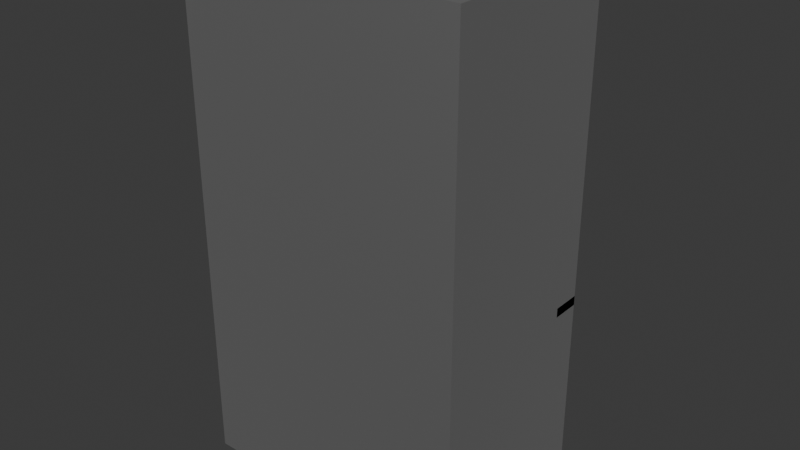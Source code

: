 # Source: RefrigeratorJOINED.blend  (saved by Blender 4.0.36; exported with 4.5.12 LTS)
import bpy
from mathutils import Matrix  # noqa: F401  (used for matrix-valued properties, if any)

bpy.ops.wm.read_factory_settings(use_empty=True)
scene = bpy.context.scene
scene.name = 'Scene'

# ---- collections
col_collection = bpy.data.collections.new('Collection'); scene.collection.children.link(col_collection)

# ---- materials (node trees are filled in below, after node groups)
mat_material_006 = bpy.data.materials.new('Material.006')
mat_material_006.use_transparent_shadow = False

# ---- material node trees
mat_material_006.use_nodes = True; mat_material_006.node_tree.nodes.clear()
_N = mat_material_006.node_tree.nodes; _L = mat_material_006.node_tree.links
n0 = _N.new('ShaderNodeBsdfPrincipled'); n0.name = 'Principled BSDF'; n0.location = (10, 300)
n0.inputs[1].default_value = 1.0
n0.inputs[2].default_value = 0.4907
n0.inputs[3].default_value = 1.45
n1 = _N.new('ShaderNodeOutputMaterial'); n1.name = 'Material Output'; n1.location = (300, 300)
_L.new(n0.outputs[0], n1.inputs[0])
n1.is_active_output = True

# ---- world
world_world = bpy.data.worlds.new('World'); scene.world = world_world
world_world.use_nodes = True; world_world.node_tree.nodes.clear()
_N = world_world.node_tree.nodes; _L = world_world.node_tree.links
n0 = _N.new('ShaderNodeOutputWorld'); n0.name = 'World Output'; n0.location = (300, 300)
n1 = _N.new('ShaderNodeBackground'); n1.name = 'Background'; n1.location = (10, 300)
n1.inputs[0].default_value = (0.05088, 0.05088, 0.05088, 1.0)
_L.new(n1.outputs[0], n0.inputs[0])
n0.is_active_output = True
world_world.color = (0.05088, 0.05088, 0.05088)
world_world.use_sun_shadow = False
world_world.sun_shadow_jitter_overblur = 0.0

# ---- meshes
me_circle_006 = bpy.data.meshes.new('Circle.006')
me_circle_006.from_pydata([(0.4024, 1.851, -0.7883), (0.4146, 1.85, -0.7871), (0.4264, 1.85, -0.7836), (0.4372, 1.85, -0.7778), (0.4467, 1.85, -0.77), (0.4545, 1.85, -0.7605), (0.4602, 1.85, -0.7497), (0.4638, 1.849, -0.738), (0.465, 1.849, -0.7258), (0.4638, 1.849, -0.7136), (0.4602, 1.85, -0.7018), (0.4545, 1.85, -0.691), (0.4467, 1.85, -0.6815), (0.4372, 1.85, -0.6737), (0.4264, 1.85, -0.6679), (0.4146, 1.85, -0.6644), (0.4024, 1.851, -0.6632), (0.3902, 1.851, -0.6644), (0.3785, 1.851, -0.6679), (0.3677, 1.851, -0.6737), (0.3582, 1.851, -0.6815), (0.3504, 1.851, -0.691), (0.3446, 1.852, -0.7018), (0.3411, 1.852, -0.7136), (0.3399, 1.852, -0.7258), (0.3411, 1.852, -0.738), (0.3446, 1.852, -0.7497), (0.3504, 1.851, -0.7605), (0.3582, 1.851, -0.77), (0.3677, 1.851, -0.7778), (0.3785, 1.851, -0.7836), (0.3902, 1.851, -0.7871), (0.4154, 1.895, -0.7871), (0.4032, 1.895, -0.7883), (0.4272, 1.895, -0.7836), (0.438, 1.895, -0.7778), (0.4475, 1.894, -0.77), (0.4552, 1.894, -0.7605), (0.461, 1.894, -0.7497), (0.4646, 1.894, -0.738), (0.4658, 1.894, -0.7258), (0.4646, 1.894, -0.7136), (0.461, 1.894, -0.7018), (0.4552, 1.894, -0.691), (0.4475, 1.894, -0.6815), (0.438, 1.895, -0.6737), (0.4272, 1.895, -0.6679), (0.4154, 1.895, -0.6644), (0.4032, 1.895, -0.6632), (0.391, 1.895, -0.6644), (0.3793, 1.896, -0.6679), (0.3685, 1.896, -0.6737), (0.359, 1.896, -0.6815), (0.3512, 1.896, -0.691), (0.3454, 1.896, -0.7018), (0.3419, 1.896, -0.7136), (0.3407, 1.896, -0.7258), (0.3419, 1.896, -0.738), (0.3454, 1.896, -0.7497), (0.3512, 1.896, -0.7605), (0.359, 1.896, -0.77), (0.3685, 1.896, -0.7778), (0.3793, 1.896, -0.7836), (0.391, 1.895, -0.7871), (-0.8472, -0.0007538, 0.2125), (-0.8472, 2.838, 0.2125), (-0.8472, -0.0007538, -0.8109), (-0.8472, 2.838, -0.8109), (0.742, -0.0007538, 0.2125), (0.742, 2.838, 0.2125), (0.742, -0.0007538, -0.8109), (0.742, 2.838, -0.8109), (-0.8472, 1.11, 0.2125), (-0.8472, 1.11, -0.8109), (0.742, 1.11, -0.8109), (0.742, 1.11, 0.2125), (-0.8472, 1.058, -0.8109), (0.742, 1.058, -0.8109), (0.742, 1.058, 0.2125), (-0.8472, 1.058, 0.2125), (-0.8472, 1.11, -0.7339), (0.742, 1.11, -0.7339), (-0.8472, 1.058, -0.7339), (0.742, 1.058, -0.7339), (-0.8472, 1.11, -0.6511), (0.742, 1.11, -0.6511), (-0.8472, 1.058, -0.6511), (0.742, 1.058, -0.6511), (-0.8472, 1.175, 0.2125), (-0.8472, 1.175, -0.8109), (0.742, 1.175, -0.8109), (0.742, 1.175, 0.2125), (-0.8472, 2.79, 0.2125), (-0.8472, 2.79, -0.8109), (0.742, 2.79, -0.8109), (0.742, 2.79, 0.2125), (-0.8472, 0.07931, -0.8109), (0.742, 0.07931, -0.8109), (0.742, 0.07931, 0.2125), (-0.8472, 0.07931, 0.2125), (-0.03321, -0.0007538, -0.8109), (-0.03321, 2.838, -0.8109), (-0.03321, -0.0007538, 0.2125), (-0.03321, 2.838, 0.2125), (-0.03321, 1.11, 0.2125), (-0.03321, 1.11, -0.8109), (-0.03321, 1.058, -0.8109), (-0.03321, 1.058, 0.2125), (-0.03321, 1.11, -0.7339), (-0.03321, 1.058, -0.7339), (-0.03321, 1.11, -0.6511), (-0.03321, 1.058, -0.6511), (-0.03321, 1.175, 0.2125), (-0.03321, 1.175, -0.8109), (-0.03321, 2.79, 0.2125), (-0.03321, 2.79, -0.8109), (-0.03321, 0.07931, 0.2125), (-0.03321, 0.07931, -0.8109), (-0.05646, -0.0007538, -0.8109), (-0.05646, 2.838, 0.2125), (-0.05646, 1.11, 0.2125), (-0.05646, 1.058, 0.2125), (-0.05646, 1.175, 0.2125), (-0.05646, 2.79, 0.2125), (-0.05646, 0.07931, 0.2125), (-0.05646, 2.838, -0.8109), (-0.05646, -0.0007538, 0.2125), (-0.05646, 1.11, -0.8109), (-0.05646, 1.058, -0.8109), (-0.05646, 1.11, -0.7339), (-0.05646, 1.058, -0.7339), (-0.05646, 1.11, -0.6511), (-0.05646, 1.058, -0.6511), (-0.05646, 1.175, -0.8109), (-0.05646, 2.79, -0.8109), (-0.05646, 0.07931, -0.8109), (-0.05646, 1.175, -0.6563), (-0.03321, 1.175, -0.6563), (-0.05646, 2.79, -0.6563), (-0.03321, 2.79, -0.6563), (-0.8472, 1.919, -0.8109), (0.742, 1.919, -0.8109), (0.742, 1.919, 0.2125), (-0.8472, 1.919, 0.2125), (-0.03321, 1.919, -0.8109), (-0.03321, 1.919, 0.2125), (-0.05646, 1.919, -0.8109), (-0.05646, 1.919, 0.2125), (-0.03321, 1.919, -0.6563), (-0.05646, 1.919, -0.6563), (-0.8472, 1.507, -0.8109), (0.742, 1.507, -0.8109), (0.742, 1.507, 0.2125), (-0.03321, 1.507, -0.8109), (-0.03321, 1.507, 0.2125), (-0.05646, 1.507, -0.8109), (-0.05646, 1.507, 0.2125), (-0.03321, 1.507, -0.6563), (-0.05646, 1.507, -0.6563), (-0.8472, 1.507, 0.2125), (0.6052, 2.838, -0.8109), (0.6052, -0.0007538, 0.2125), (0.6052, 1.11, -0.8109), (0.6052, 1.058, -0.8109), (0.6052, 1.11, -0.7339), (0.6052, 1.058, -0.7339), (0.6052, 1.11, -0.6511), (0.6052, 1.058, -0.6511), (0.6052, 1.175, -0.8109), (0.6052, 2.79, -0.8109), (0.6052, 0.07931, -0.8109), (0.6052, -0.0007538, -0.8109), (0.6052, 2.838, 0.2125), (0.6052, 1.11, 0.2125), (0.6052, 1.058, 0.2125), (0.6052, 1.175, 0.2125), (0.6052, 2.79, 0.2125), (0.6052, 0.07931, 0.2125), (0.6052, 1.919, 0.2125), (0.6052, 1.919, -0.8109), (0.6052, 1.507, -0.8109), (0.6052, 1.507, 0.2125), (0.2112, -0.0007538, -0.8109), (0.2112, 2.838, 0.2125), (0.2112, 1.11, 0.2125), (0.2112, 1.058, 0.2125), (0.2112, 1.175, 0.2125), (0.2112, 2.79, 0.2125), (0.2112, 0.07931, 0.2125), (0.2112, 1.919, 0.2125), (0.2112, 1.507, 0.2125), (0.2112, 2.838, -0.8109), (0.2112, -0.0007538, 0.2125), (0.2112, 1.11, -0.8109), (0.2112, 1.058, -0.8109), (0.2112, 1.11, -0.7339), (0.2112, 1.058, -0.7339), (0.2112, 1.11, -0.6511), (0.2112, 1.058, -0.6511), (0.2112, 1.175, -0.8109), (0.2112, 2.79, -0.8109), (0.2112, 0.07931, -0.8109), (0.2112, 1.919, -0.8109), (0.2112, 1.507, -0.8109), (0.2112, 1.919, -0.6724), (0.6052, 1.919, -0.6724), (0.2112, 1.507, -0.6724), (0.6052, 1.507, -0.6724), (0.06936, 2.501, -0.8655), (0.06935, 1.322, -0.8657), (0.1246, 2.501, -0.8669), (0.1246, 1.322, -0.867), (0.06653, 2.501, -0.979), (0.06653, 1.322, -0.9791), (0.1218, 2.501, -0.9804), (0.1218, 1.322, -0.9805), (0.06881, 1.493, -0.8874), (0.124, 1.493, -0.8888), (0.1122, 1.493, -0.9803), (0.07605, 1.493, -0.9794), (0.124, 2.291, -0.8887), (0.1122, 2.291, -0.9802), (0.07605, 2.291, -0.9793), (0.06882, 2.291, -0.8873), (0.07123, 1.493, -0.7903), (0.07123, 1.322, -0.7903), (0.1265, 1.322, -0.7917), (0.1265, 1.493, -0.7917), (0.1265, 2.501, -0.7908), (0.07125, 2.501, -0.7894), (0.1265, 2.291, -0.7908), (0.07125, 2.291, -0.7895), (0.1225, 2.501, -0.9499), (0.1225, 1.322, -0.95), (0.06729, 2.501, -0.9485), (0.06729, 1.322, -0.9486), (0.06729, 1.493, -0.9486), (0.1225, 1.493, -0.95), (0.1225, 2.291, -0.9499), (0.06729, 2.291, -0.9485), (0.1239, 2.501, -0.8951), (0.06865, 1.322, -0.8938), (0.06865, 1.493, -0.8938), (0.06866, 2.291, -0.8937), (0.1239, 1.322, -0.8952), (0.06866, 2.501, -0.8937), (0.1239, 1.493, -0.8952), (0.1239, 2.291, -0.8951), (0.06881, 1.688, -0.8874), (0.124, 1.688, -0.8888), (0.1122, 1.688, -0.9803), (0.07605, 1.688, -0.9794), (0.1225, 1.688, -0.9499), (0.06729, 1.688, -0.9486), (0.1239, 1.688, -0.8952), (0.06866, 1.688, -0.8938), (0.124, 2.1, -0.8887), (0.1122, 2.1, -0.9802), (0.07605, 2.1, -0.9793), (0.1225, 2.1, -0.9499), (0.06729, 2.1, -0.9485), (0.1239, 2.1, -0.8951), (0.06866, 2.1, -0.8937), (0.06882, 2.1, -0.8874), (-0.2138, 2.508, -0.8655), (-0.2138, 1.329, -0.8657), (-0.1586, 2.508, -0.8669), (-0.1586, 1.329, -0.867), (-0.2166, 2.508, -0.979), (-0.2166, 1.329, -0.9791), (-0.1614, 2.508, -0.9804), (-0.1614, 1.329, -0.9805), (-0.2143, 1.5, -0.8874), (-0.1591, 1.5, -0.8888), (-0.1709, 1.5, -0.9803), (-0.2071, 1.5, -0.9794), (-0.1591, 2.298, -0.8887), (-0.1709, 2.298, -0.9802), (-0.2071, 2.298, -0.9793), (-0.2143, 2.298, -0.8873), (-0.2119, 1.5, -0.7903), (-0.2119, 1.329, -0.7903), (-0.1567, 1.329, -0.7917), (-0.1567, 1.5, -0.7917), (-0.1567, 2.508, -0.7908), (-0.2119, 2.508, -0.7894), (-0.1567, 2.298, -0.7908), (-0.2119, 2.298, -0.7895), (-0.1606, 2.508, -0.9499), (-0.1606, 1.329, -0.95), (-0.2159, 2.508, -0.9485), (-0.2159, 1.329, -0.9486), (-0.2159, 1.5, -0.9486), (-0.1606, 1.5, -0.95), (-0.1606, 2.298, -0.9499), (-0.2159, 2.298, -0.9485), (-0.1593, 2.508, -0.8951), (-0.2145, 1.329, -0.8938), (-0.2145, 1.5, -0.8938), (-0.2145, 2.298, -0.8937), (-0.1593, 1.329, -0.8952), (-0.2145, 2.508, -0.8937), (-0.1593, 1.5, -0.8952), (-0.1593, 2.298, -0.8951), (-0.2143, 1.694, -0.8874), (-0.1591, 1.694, -0.8888), (-0.1709, 1.694, -0.9803), (-0.2071, 1.694, -0.9794), (-0.1606, 1.694, -0.9499), (-0.2159, 1.694, -0.9486), (-0.1593, 1.694, -0.8952), (-0.2145, 1.694, -0.8938), (-0.1591, 2.107, -0.8887), (-0.1709, 2.107, -0.9802), (-0.2071, 2.107, -0.9793), (-0.1606, 2.107, -0.9499), (-0.2159, 2.107, -0.9485), (-0.1593, 2.107, -0.8951), (-0.2145, 2.107, -0.8937), (-0.2143, 2.107, -0.8874), (0.5169, 0.9159, -0.8725), (-0.6623, 0.9206, -0.8725), (0.5166, 0.8607, -0.8739), (-0.6626, 0.8654, -0.8739), (0.5169, 0.9187, -0.986), (-0.6623, 0.9234, -0.986), (0.5167, 0.8635, -0.9873), (-0.6626, 0.8682, -0.9873), (-0.4916, 0.9205, -0.8942), (-0.4918, 0.8652, -0.8956), (-0.4917, 0.877, -0.9871), (-0.4916, 0.9132, -0.9862), (0.3062, 0.8621, -0.8956), (0.3063, 0.8739, -0.9871), (0.3064, 0.9101, -0.9862), (0.3064, 0.9173, -0.8942), (-0.4916, 0.918, -0.7971), (-0.6624, 0.9187, -0.7971), (-0.6626, 0.8635, -0.7985), (-0.4918, 0.8628, -0.7985), (0.5166, 0.8588, -0.7977), (0.5169, 0.914, -0.7964), (0.3062, 0.8596, -0.7977), (0.3064, 0.9149, -0.7964), (0.5167, 0.8628, -0.9568), (-0.6626, 0.8674, -0.9568), (0.5169, 0.918, -0.9554), (-0.6623, 0.9227, -0.9554), (-0.4915, 0.922, -0.9554), (-0.4918, 0.8668, -0.9568), (0.3062, 0.8636, -0.9568), (0.3064, 0.9188, -0.9554), (0.5166, 0.8614, -0.902), (-0.6623, 0.9213, -0.9006), (-0.4916, 0.9206, -0.9006), (0.3064, 0.9174, -0.9006), (-0.6626, 0.8661, -0.902), (0.5169, 0.9166, -0.9006), (-0.4918, 0.8654, -0.902), (0.3062, 0.8622, -0.902), (-0.2969, 0.9197, -0.8942), (-0.2971, 0.8645, -0.8956), (-0.297, 0.8763, -0.9871), (-0.2969, 0.9124, -0.9862), (-0.2971, 0.866, -0.9568), (-0.2969, 0.9212, -0.9554), (-0.2971, 0.8646, -0.902), (-0.2969, 0.9198, -0.9006), (0.1156, 0.8628, -0.8956), (0.1156, 0.8746, -0.9871), (0.1158, 0.9108, -0.9862), (0.1156, 0.8643, -0.9568), (0.1158, 0.9196, -0.9554), (0.1156, 0.863, -0.902), (0.1158, 0.9182, -0.9006), (0.1158, 0.918, -0.8942)], [], [(1, 0, 31, 30, 29, 28, 27, 26, 25, 24, 23, 22, 21, 20, 19, 18, 17, 16, 15, 14, 13, 12, 11, 10, 9, 8, 7, 6, 5, 4, 3, 2), (32, 34, 35, 36, 37, 38, 39, 40, 41, 42, 43, 44, 45, 46, 47, 48, 49, 50, 51, 52, 53, 54, 55, 56, 57, 58, 59, 60, 61, 62, 63, 33), (3, 4, 36, 35), (30, 31, 63, 62), (17, 18, 50, 49), (4, 5, 37, 36), (31, 0, 33, 63), (18, 19, 51, 50), (5, 6, 38, 37), (19, 20, 52, 51), (6, 7, 39, 38), (20, 21, 53, 52), (7, 8, 40, 39), (21, 22, 54, 53), (8, 9, 41, 40), (22, 23, 55, 54), (9, 10, 42, 41), (23, 24, 56, 55), (10, 11, 43, 42), (24, 25, 57, 56), (11, 12, 44, 43), (25, 26, 58, 57), (12, 13, 45, 44), (26, 27, 59, 58), (13, 14, 46, 45), (0, 1, 32, 33), (27, 28, 60, 59), (14, 15, 47, 46), (1, 2, 34, 32), (28, 29, 61, 60), (15, 16, 48, 47), (2, 3, 35, 34), (29, 30, 62, 61), (16, 17, 49, 48), (92, 65, 67, 93), (169, 160, 71, 94), (94, 71, 69, 95), (123, 119, 65, 92), (171, 70, 68, 161), (125, 67, 65, 119), (121, 120, 72, 79), (77, 74, 75, 78), (74, 77, 83, 81), (79, 72, 73, 76), (99, 79, 76, 96), (170, 163, 77, 97), (97, 77, 78, 98), (124, 121, 79, 99), (81, 83, 87, 85), (76, 73, 80, 82), (162, 74, 81, 164), (128, 76, 82, 130), (167, 166, 85, 87), (164, 81, 85, 166), (130, 82, 86, 132), (82, 80, 84, 86), (120, 122, 88, 72), (74, 90, 91, 75), (162, 168, 90, 74), (72, 88, 89, 73), (147, 123, 92, 143), (141, 94, 95, 142), (179, 169, 94, 141), (143, 92, 93, 140), (126, 124, 99, 64), (70, 97, 98, 68), (171, 170, 97, 70), (64, 99, 96, 66), (118, 135, 117, 100), (192, 188, 116, 102), (146, 134, 138, 149), (189, 187, 114, 145), (127, 133, 113, 105), (184, 186, 112, 104), (196, 109, 111, 198), (129, 108, 110, 131), (132, 131, 110, 111), (194, 106, 109, 196), (127, 105, 108, 129), (188, 185, 107, 116), (135, 128, 106, 117), (185, 184, 104, 107), (191, 101, 103, 183), (118, 100, 102, 126), (187, 183, 103, 114), (134, 125, 101, 115), (93, 67, 125, 134), (66, 118, 126, 64), (96, 76, 128, 135), (73, 127, 129, 80), (86, 84, 131, 132), (80, 129, 131, 84), (73, 89, 133, 127), (140, 93, 134, 146), (66, 96, 135, 118), (102, 116, 124, 126), (145, 114, 123, 147), (104, 112, 122, 120), (109, 130, 132, 111), (106, 128, 130, 109), (116, 107, 121, 124), (107, 104, 120, 121), (101, 125, 119, 103), (114, 103, 119, 123), (149, 138, 139, 148), (134, 115, 139, 138), (113, 133, 136, 137), (153, 113, 137, 157), (115, 144, 148, 139), (158, 149, 148, 157), (154, 145, 147, 156), (150, 140, 146, 155), (190, 189, 145, 154), (155, 146, 149, 158), (159, 143, 140, 150), (180, 179, 141, 151), (151, 141, 142, 152), (156, 147, 143, 159), (122, 156, 159, 88), (90, 151, 152, 91), (168, 180, 151, 90), (88, 159, 150, 89), (133, 155, 158, 136), (186, 190, 154, 112), (89, 150, 155, 133), (112, 154, 156, 122), (136, 158, 157, 137), (144, 153, 157, 148), (91, 152, 181, 175), (199, 203, 180, 168), (180, 203, 206, 207), (152, 142, 178, 181), (95, 69, 172, 176), (71, 160, 172, 69), (78, 75, 173, 174), (98, 78, 174, 177), (77, 163, 165, 83), (83, 165, 167, 87), (75, 91, 175, 173), (142, 95, 176, 178), (68, 98, 177, 161), (182, 201, 170, 171), (202, 200, 169, 179), (193, 199, 168, 162), (195, 164, 166, 197), (198, 197, 166, 167), (193, 162, 164, 195), (201, 194, 163, 170), (182, 171, 161, 192), (200, 191, 160, 169), (115, 101, 191, 200), (100, 182, 192, 102), (117, 106, 194, 201), (105, 193, 195, 108), (111, 110, 197, 198), (108, 195, 197, 110), (105, 113, 199, 193), (144, 115, 200, 202), (100, 117, 201, 182), (153, 144, 202, 203), (113, 153, 203, 199), (175, 181, 190, 186), (181, 178, 189, 190), (176, 172, 183, 187), (160, 191, 183, 172), (174, 173, 184, 185), (177, 174, 185, 188), (163, 194, 196, 165), (165, 196, 198, 167), (173, 175, 186, 184), (178, 176, 187, 189), (161, 177, 188, 192), (206, 204, 205, 207), (203, 202, 204, 206), (202, 179, 205, 204), (179, 180, 207, 205), (209, 211, 226, 225), (237, 233, 215, 218), (218, 215, 213, 219), (242, 241, 209, 216), (232, 214, 212, 234), (244, 211, 209, 241), (255, 242, 216, 248), (250, 218, 219, 251), (252, 237, 218, 250), (248, 216, 217, 249), (223, 220, 230, 231), (232, 238, 221, 214), (214, 221, 222, 212), (245, 243, 223, 208), (224, 225, 226, 227), (211, 217, 227, 226), (216, 209, 225, 224), (217, 216, 224, 227), (229, 231, 230, 228), (210, 208, 229, 228), (220, 210, 228, 230), (208, 223, 231, 229), (212, 222, 239, 234), (240, 247, 238, 232), (254, 246, 237, 252), (251, 219, 236, 253), (215, 233, 235, 213), (240, 232, 234, 245), (219, 213, 235, 236), (246, 244, 233, 237), (217, 211, 244, 246), (210, 240, 245, 208), (249, 217, 246, 254), (210, 220, 247, 240), (234, 239, 243, 245), (253, 236, 242, 255), (233, 244, 241, 235), (236, 235, 241, 242), (260, 253, 255, 262), (256, 249, 254, 261), (258, 251, 253, 260), (261, 254, 252, 259), (263, 248, 249, 256), (259, 252, 250, 257), (257, 250, 251, 258), (262, 255, 248, 263), (243, 262, 263, 223), (221, 257, 258, 222), (238, 259, 257, 221), (223, 263, 256, 220), (247, 261, 259, 238), (222, 258, 260, 239), (220, 256, 261, 247), (239, 260, 262, 243), (265, 267, 282, 281), (293, 289, 271, 274), (274, 271, 269, 275), (298, 297, 265, 272), (288, 270, 268, 290), (300, 267, 265, 297), (311, 298, 272, 304), (306, 274, 275, 307), (308, 293, 274, 306), (304, 272, 273, 305), (279, 276, 286, 287), (288, 294, 277, 270), (270, 277, 278, 268), (301, 299, 279, 264), (280, 281, 282, 283), (267, 273, 283, 282), (272, 265, 281, 280), (273, 272, 280, 283), (285, 287, 286, 284), (266, 264, 285, 284), (276, 266, 284, 286), (264, 279, 287, 285), (268, 278, 295, 290), (296, 303, 294, 288), (310, 302, 293, 308), (307, 275, 292, 309), (271, 289, 291, 269), (296, 288, 290, 301), (275, 269, 291, 292), (302, 300, 289, 293), (273, 267, 300, 302), (266, 296, 301, 264), (305, 273, 302, 310), (266, 276, 303, 296), (290, 295, 299, 301), (309, 292, 298, 311), (289, 300, 297, 291), (292, 291, 297, 298), (316, 309, 311, 318), (312, 305, 310, 317), (314, 307, 309, 316), (317, 310, 308, 315), (319, 304, 305, 312), (315, 308, 306, 313), (313, 306, 307, 314), (318, 311, 304, 319), (299, 318, 319, 279), (277, 313, 314, 278), (294, 315, 313, 277), (279, 319, 312, 276), (303, 317, 315, 294), (278, 314, 316, 295), (276, 312, 317, 303), (295, 316, 318, 299), (321, 323, 338, 337), (349, 345, 327, 330), (330, 327, 325, 331), (354, 353, 321, 328), (344, 326, 324, 346), (356, 323, 321, 353), (367, 354, 328, 360), (362, 330, 331, 363), (364, 349, 330, 362), (360, 328, 329, 361), (335, 332, 342, 343), (344, 350, 333, 326), (326, 333, 334, 324), (357, 355, 335, 320), (336, 337, 338, 339), (323, 329, 339, 338), (328, 321, 337, 336), (329, 328, 336, 339), (341, 343, 342, 340), (322, 320, 341, 340), (332, 322, 340, 342), (320, 335, 343, 341), (324, 334, 351, 346), (352, 359, 350, 344), (366, 358, 349, 364), (363, 331, 348, 365), (327, 345, 347, 325), (352, 344, 346, 357), (331, 325, 347, 348), (358, 356, 345, 349), (329, 323, 356, 358), (322, 352, 357, 320), (361, 329, 358, 366), (322, 332, 359, 352), (346, 351, 355, 357), (365, 348, 354, 367), (345, 356, 353, 347), (348, 347, 353, 354), (372, 365, 367, 374), (368, 361, 366, 373), (370, 363, 365, 372), (373, 366, 364, 371), (375, 360, 361, 368), (371, 364, 362, 369), (369, 362, 363, 370), (374, 367, 360, 375), (355, 374, 375, 335), (333, 369, 370, 334), (350, 371, 369, 333), (335, 375, 368, 332), (359, 373, 371, 350), (334, 370, 372, 351), (332, 368, 373, 359), (351, 372, 374, 355)])
me_circle_006.polygons.foreach_set('use_smooth', [1, 1, 1, 1, 1, 1, 1, 1, 1, 1, 1, 1, 1, 1, 1, 1, 1, 1, 1, 1, 1, 1, 1, 1, 1, 1, 1, 1, 1, 1, 1, 1, 1, 1, 0, 0, 0, 0, 0, 0, 0, 0, 0, 0, 0, 0, 0, 0, 0, 0, 0, 0, 0, 0, 0, 0, 0, 0, 0, 0, 0, 0, 0, 0, 0, 0, 0, 0, 0, 0, 0, 0, 0, 0, 0, 0, 0, 0, 0, 0, 0, 0, 0, 0, 0, 0, 0, 0, 0, 0, 0, 0, 0, 0, 0, 0, 0, 0, 0, 0, 0, 0, 0, 0, 0, 0, 0, 0, 0, 0, 0, 0, 0, 0, 0, 0, 0, 0, 0, 0, 0, 0, 0, 0, 0, 0, 0, 0, 0, 0, 0, 0, 0, 0, 0, 0, 0, 0, 0, 0, 0, 0, 0, 0, 0, 0, 0, 0, 0, 0, 0, 0, 0, 0, 0, 0, 0, 0, 0, 0, 0, 0, 0, 0, 0, 0, 0, 0, 0, 0, 0, 0, 0, 0, 0, 0, 0, 0, 0, 0, 0, 0, 0, 0, 0, 0, 0, 0, 0, 0, 0, 0, 0, 0, 0, 0, 0, 0, 0, 0, 0, 0, 0, 0, 0, 0, 0, 0, 0, 0, 0, 0, 0, 0, 0, 0, 0, 0, 0, 0, 0, 0, 0, 0, 0, 0, 0, 0, 0, 0, 0, 0, 0, 0, 0, 0, 0, 0, 0, 0, 0, 0, 0, 0, 0, 0, 0, 0, 0, 0, 0, 0, 0, 0, 0, 0, 0, 0, 0, 0, 0, 0, 0, 0, 0, 0, 0, 0, 0, 0, 0, 0, 0, 0, 0, 0, 0, 0, 0, 0, 0, 0, 0, 0, 0, 0, 0, 0, 0, 0, 0, 0, 0, 0, 0, 0, 0, 0, 0, 0, 0, 0, 0, 0, 0, 0, 0, 0, 0, 0, 0, 0, 0, 0, 0, 0, 0, 0, 0, 0, 0, 0, 0, 0, 0, 0, 0, 0, 0, 0, 0, 0, 0, 0, 0, 0, 0, 0])
_uv = me_circle_006.uv_layers.new(name='UVMap')
_uv.uv.foreach_set('vector', [0.0, 0.0, 0.0, 0.0, 0.0, 0.0, 0.0, 0.0, 0.0, 0.0, 0.0, 0.0, 0.0, 0.0, 0.0, 0.0, 0.0, 0.0, 0.0, 0.0, 0.0, 0.0, 0.0, 0.0, 0.0, 0.0, 0.0, 0.0, 0.0, 0.0, 0.0, 0.0, 0.0, 0.0, 0.0, 0.0, 0.0, 0.0, 0.0, 0.0, 0.0, 0.0, 0.0, 0.0, 0.0, 0.0, 0.0, 0.0, 0.0, 0.0, 0.0, 0.0, 0.0, 0.0, 0.0, 0.0, 0.0, 0.0, 0.0, 0.0, 0.0, 0.0, 0.0, 0.0, 0.0, 0.0, 0.0, 0.0, 0.0, 0.0, 0.0, 0.0, 0.0, 0.0, 0.0, 0.0, 0.0, 0.0, 0.0, 0.0, 0.0, 0.0, 0.0, 0.0, 0.0, 0.0, 0.0, 0.0, 0.0, 0.0, 0.0, 0.0, 0.0, 0.0, 0.0, 0.0, 0.0, 0.0, 0.0, 0.0, 0.0, 0.0, 0.0, 0.0, 0.0, 0.0, 0.0, 0.0, 0.0, 0.0, 0.0, 0.0, 0.0, 0.0, 0.0, 0.0, 0.0, 0.0, 0.0, 0.0, 0.0, 0.0, 0.0, 0.0, 0.0, 0.0, 0.0, 0.0, 0.0, 0.0, 0.0, 0.0, 0.0, 0.0, 0.0, 0.0, 0.0, 0.0, 0.0, 0.0, 0.0, 0.0, 0.0, 0.0, 0.0, 0.0, 0.0, 0.0, 0.0, 0.0, 0.0, 0.0, 0.0, 0.0, 0.0, 0.0, 0.0, 0.0, 0.0, 0.0, 0.0, 0.0, 0.0, 0.0, 0.0, 0.0, 0.0, 0.0, 0.0, 0.0, 0.0, 0.0, 0.0, 0.0, 0.0, 0.0, 0.0, 0.0, 0.0, 0.0, 0.0, 0.0, 0.0, 0.0, 0.0, 0.0, 0.0, 0.0, 0.0, 0.0, 0.0, 0.0, 0.0, 0.0, 0.0, 0.0, 0.0, 0.0, 0.0, 0.0, 0.0, 0.0, 0.0, 0.0, 0.0, 0.0, 0.0, 0.0, 0.0, 0.0, 0.0, 0.0, 0.0, 0.0, 0.0, 0.0, 0.0, 0.0, 0.0, 0.0, 0.0, 0.0, 0.0, 0.0, 0.0, 0.0, 0.0, 0.0, 0.0, 0.0, 0.0, 0.0, 0.0, 0.0, 0.0, 0.0, 0.0, 0.0, 0.0, 0.0, 0.0, 0.0, 0.0, 0.0, 0.0, 0.0, 0.0, 0.0, 0.0, 0.0, 0.0, 0.0, 0.0, 0.0, 0.0, 0.0, 0.0, 0.0, 0.0, 0.0, 0.0, 0.0, 0.0, 0.0, 0.0, 0.0, 0.0, 0.0, 0.0, 0.0, 0.0, 0.0, 0.0, 0.0, 0.0, 0.0, 0.0, 0.0, 0.0, 0.0, 0.0, 0.0, 0.0, 0.0, 0.0, 0.0, 0.0, 0.0, 0.0, 0.0, 0.0, 0.0, 0.0, 0.0, 0.0, 0.0, 0.0, 0.0, 0.0, 0.0, 0.0, 0.0, 0.0, 0.0, 0.0, 0.0, 0.0, 0.0, 0.0, 0.0, 0.0, 0.0, 0.0, 0.0, 0.0, 0.0, 0.0, 0.0, 0.0, 0.0, 0.0, 0.0, 0.0, 0.0, 0.0, 0.0, 0.0, 0.0, 0.0, 0.0, 0.0, 0.0, 0.0, 0.0, 0.0, 0.0, 0.0, 0.0, 0.0, 0.0, 0.0, 0.0, 0.0, 0.0, 0.0, 0.0, 0.0, 0.0, 0.0, 0.0, 0.0, 0.0, 0.0, 0.0, 0.0, 0.0, 0.0, 0.0, 0.0, 0.0, 0.0, 0.0, 0.0, 0.0, 0.0, 0.0, 0.0, 0.0, 0.0, 0.0, 0.0, 0.0, 0.0, 0.0, 0.0, 0.0, 0.0, 0.0, 0.0, 0.0, 0.0, 0.0, 0.0, 0.0, 0.6207, 0.0, 0.625, 0.0, 0.625, 0.25, 0.6207, 0.25, 0.6207, 0.4779, 0.625, 0.4779, 0.625, 0.5, 0.6207, 0.5, 0.6207, 0.5, 0.625, 0.5, 0.625, 0.75, 0.6207, 0.75, 0.6207, 0.8786, 0.625, 0.8786, 0.625, 1.0, 0.6207, 1.0, 0.3529, 0.5, 0.375, 0.5, 0.375, 0.75, 0.3529, 0.75, 0.7536, 0.5, 0.875, 0.5, 0.875, 0.75, 0.7536, 0.75, 0.4662, 0.8786, 0.47, 0.8786, 0.47, 1.0, 0.4662, 1.0, 0.4662, 0.5, 0.47, 0.5, 0.47, 0.75, 0.4662, 0.75, 0.47, 0.5, 0.4662, 0.5, 0.4662, 0.5, 0.47, 0.5, 0.4662, 0.0, 0.47, 0.0, 0.47, 0.25, 0.4662, 0.25, 0.3946, 0.0, 0.4662, 0.0, 0.4662, 0.25, 0.3946, 0.25, 0.3946, 0.4779, 0.4662, 0.4779, 0.4662, 0.5, 0.3946, 0.5, 0.3946, 0.5, 0.4662, 0.5, 0.4662, 0.75, 0.3946, 0.75, 0.3946, 0.8786, 0.4662, 0.8786, 0.4662, 1.0, 0.3946, 1.0, 0.47, 0.5, 0.4662, 0.5, 0.4662, 0.5, 0.47, 0.5, 0.4662, 0.25, 0.47, 0.25, 0.47, 0.25, 0.4662, 0.25, 0.47, 0.4779, 0.47, 0.5, 0.47, 0.5, 0.47, 0.4779, 0.4662, 0.3714, 0.4662, 0.25, 0.4662, 0.25, 0.4662, 0.3714, 0.4662, 0.4779, 0.47, 0.4779, 0.47, 0.5, 0.4662, 0.5, 0.47, 0.4779, 0.47, 0.5, 0.47, 0.5, 0.47, 0.4779, 0.4662, 0.3714, 0.4662, 0.25, 0.4662, 0.25, 0.4662, 0.3714, 0.4662, 0.25, 0.47, 0.25, 0.47, 0.25, 0.4662, 0.25, 0.47, 0.8786, 0.4758, 0.8786, 0.4758, 1.0, 0.47, 1.0, 0.47, 0.5, 0.4758, 0.5, 0.4758, 0.75, 0.47, 0.75, 0.47, 0.4779, 0.4758, 0.4779, 0.4758, 0.5, 0.47, 0.5, 0.47, 0.0, 0.4758, 0.0, 0.4758, 0.25, 0.47, 0.25, 0.5461, 0.8786, 0.6207, 0.8786, 0.6207, 1.0, 0.5461, 1.0, 0.5461, 0.5, 0.6207, 0.5, 0.6207, 0.75, 0.5461, 0.75, 0.5461, 0.4779, 0.6207, 0.4779, 0.6207, 0.5, 0.5461, 0.5, 0.5461, 0.0, 0.6207, 0.0, 0.6207, 0.25, 0.5461, 0.25, 0.375, 0.8786, 0.3946, 0.8786, 0.3946, 1.0, 0.375, 1.0, 0.375, 0.5, 0.3946, 0.5, 0.3946, 0.75, 0.375, 0.75, 0.375, 0.4779, 0.3946, 0.4779, 0.3946, 0.5, 0.375, 0.5, 0.375, 0.0, 0.3946, 0.0, 0.3946, 0.25, 0.375, 0.25, 0.375, 0.3714, 0.3946, 0.3714, 0.3946, 0.375, 0.375, 0.375, 0.375, 0.8356, 0.3946, 0.8356, 0.3946, 0.875, 0.375, 0.875, 0.5461, 0.3714, 0.6207, 0.3714, 0.6207, 0.3714, 0.5461, 0.3714, 0.5461, 0.8356, 0.6207, 0.8356, 0.6207, 0.875, 0.5461, 0.875, 0.47, 0.3714, 0.4758, 0.3714, 0.4758, 0.375, 0.47, 0.375, 0.47, 0.8356, 0.4758, 0.8356, 0.4758, 0.875, 0.47, 0.875, 0.4662, 0.4144, 0.4662, 0.375, 0.4662, 0.375, 0.4662, 0.4144, 0.47, 0.3714, 0.47, 0.375, 0.47, 0.375, 0.47, 0.3714, 0.4662, 0.3714, 0.47, 0.3714, 0.47, 0.375, 0.4662, 0.375, 0.4662, 0.4144, 0.4662, 0.375, 0.4662, 0.375, 0.4662, 0.4144, 0.47, 0.3714, 0.47, 0.375, 0.47, 0.375, 0.47, 0.3714, 0.3946, 0.8356, 0.4662, 0.8356, 0.4662, 0.875, 0.3946, 0.875, 0.3946, 0.3714, 0.4662, 0.3714, 0.4662, 0.375, 0.3946, 0.375, 0.4662, 0.8356, 0.47, 0.8356, 0.47, 0.875, 0.4662, 0.875, 0.7106, 0.5, 0.75, 0.5, 0.75, 0.75, 0.7106, 0.75, 0.2464, 0.5, 0.25, 0.5, 0.25, 0.75, 0.2464, 0.75, 0.6207, 0.8356, 0.625, 0.8356, 0.625, 0.875, 0.6207, 0.875, 0.6207, 0.3714, 0.625, 0.3714, 0.625, 0.375, 0.6207, 0.375, 0.6207, 0.25, 0.625, 0.25, 0.625, 0.3714, 0.6207, 0.3714, 0.125, 0.5, 0.2464, 0.5, 0.2464, 0.75, 0.125, 0.75, 0.3946, 0.25, 0.4662, 0.25, 0.4662, 0.3714, 0.3946, 0.3714, 0.47, 0.25, 0.47, 0.3714, 0.47, 0.3714, 0.47, 0.25, 0.4662, 0.25, 0.47, 0.25, 0.47, 0.3714, 0.4662, 0.3714, 0.47, 0.25, 0.47, 0.3714, 0.47, 0.3714, 0.47, 0.25, 0.47, 0.25, 0.4758, 0.25, 0.4758, 0.3714, 0.47, 0.3714, 0.5461, 0.25, 0.6207, 0.25, 0.6207, 0.3714, 0.5461, 0.3714, 0.375, 0.25, 0.3946, 0.25, 0.3946, 0.3714, 0.375, 0.3714, 0.375, 0.875, 0.3946, 0.875, 0.3946, 0.8786, 0.375, 0.8786, 0.5461, 0.875, 0.6207, 0.875, 0.6207, 0.8786, 0.5461, 0.8786, 0.47, 0.875, 0.4758, 0.875, 0.4758, 0.8786, 0.47, 0.8786, 0.4662, 0.375, 0.4662, 0.3714, 0.4662, 0.3714, 0.4662, 0.375, 0.4662, 0.375, 0.4662, 0.3714, 0.4662, 0.3714, 0.4662, 0.375, 0.3946, 0.875, 0.4662, 0.875, 0.4662, 0.8786, 0.3946, 0.8786, 0.4662, 0.875, 0.47, 0.875, 0.47, 0.8786, 0.4662, 0.8786, 0.75, 0.5, 0.7536, 0.5, 0.7536, 0.75, 0.75, 0.75, 0.6207, 0.875, 0.625, 0.875, 0.625, 0.8786, 0.6207, 0.8786, 0.5461, 0.3714, 0.6207, 0.3714, 0.6207, 0.375, 0.5461, 0.375, 0.6207, 0.3714, 0.6207, 0.375, 0.6207, 0.375, 0.6207, 0.3714, 0.4758, 0.375, 0.4758, 0.3714, 0.4758, 0.3714, 0.4758, 0.375, 0.5104, 0.375, 0.4758, 0.375, 0.4758, 0.375, 0.5104, 0.375, 0.6207, 0.375, 0.5461, 0.375, 0.5461, 0.375, 0.6207, 0.375, 0.5104, 0.3714, 0.5461, 0.3714, 0.5461, 0.375, 0.5104, 0.375, 0.5104, 0.875, 0.5461, 0.875, 0.5461, 0.8786, 0.5104, 0.8786, 0.5104, 0.25, 0.5461, 0.25, 0.5461, 0.3714, 0.5104, 0.3714, 0.5104, 0.8356, 0.5461, 0.8356, 0.5461, 0.875, 0.5104, 0.875, 0.5104, 0.3714, 0.5461, 0.3714, 0.5461, 0.3714, 0.5104, 0.3714, 0.5104, 0.0, 0.5461, 0.0, 0.5461, 0.25, 0.5104, 0.25, 0.5104, 0.4779, 0.5461, 0.4779, 0.5461, 0.5, 0.5104, 0.5, 0.5104, 0.5, 0.5461, 0.5, 0.5461, 0.75, 0.5104, 0.75, 0.5104, 0.8786, 0.5461, 0.8786, 0.5461, 1.0, 0.5104, 1.0, 0.4758, 0.8786, 0.5104, 0.8786, 0.5104, 1.0, 0.4758, 1.0, 0.4758, 0.5, 0.5104, 0.5, 0.5104, 0.75, 0.4758, 0.75, 0.4758, 0.4779, 0.5104, 0.4779, 0.5104, 0.5, 0.4758, 0.5, 0.4758, 0.0, 0.5104, 0.0, 0.5104, 0.25, 0.4758, 0.25, 0.4758, 0.3714, 0.5104, 0.3714, 0.5104, 0.3714, 0.4758, 0.3714, 0.4758, 0.8356, 0.5104, 0.8356, 0.5104, 0.875, 0.4758, 0.875, 0.4758, 0.25, 0.5104, 0.25, 0.5104, 0.3714, 0.4758, 0.3714, 0.4758, 0.875, 0.5104, 0.875, 0.5104, 0.8786, 0.4758, 0.8786, 0.4758, 0.3714, 0.5104, 0.3714, 0.5104, 0.375, 0.4758, 0.375, 0.5461, 0.375, 0.5104, 0.375, 0.5104, 0.375, 0.5461, 0.375, 0.4758, 0.75, 0.5104, 0.75, 0.5104, 0.7721, 0.4758, 0.7721, 0.4758, 0.4144, 0.5104, 0.4144, 0.5104, 0.4779, 0.4758, 0.4779, 0.5104, 0.4779, 0.5104, 0.4144, 0.5104, 0.4144, 0.5104, 0.4779, 0.5104, 0.75, 0.5461, 0.75, 0.5461, 0.7721, 0.5104, 0.7721, 0.6207, 0.75, 0.625, 0.75, 0.625, 0.7721, 0.6207, 0.7721, 0.625, 0.5, 0.6471, 0.5, 0.6471, 0.75, 0.625, 0.75, 0.4662, 0.75, 0.47, 0.75, 0.47, 0.7721, 0.4662, 0.7721, 0.3946, 0.75, 0.4662, 0.75, 0.4662, 0.7721, 0.3946, 0.7721, 0.4662, 0.5, 0.4662, 0.4779, 0.4662, 0.4779, 0.4662, 0.5, 0.4662, 0.5, 0.4662, 0.4779, 0.4662, 0.4779, 0.4662, 0.5, 0.47, 0.75, 0.4758, 0.75, 0.4758, 0.7721, 0.47, 0.7721, 0.5461, 0.75, 0.6207, 0.75, 0.6207, 0.7721, 0.5461, 0.7721, 0.375, 0.75, 0.3946, 0.75, 0.3946, 0.7721, 0.375, 0.7721, 0.375, 0.4144, 0.3946, 0.4144, 0.3946, 0.4779, 0.375, 0.4779, 0.5461, 0.4144, 0.6207, 0.4144, 0.6207, 0.4779, 0.5461, 0.4779, 0.47, 0.4144, 0.4758, 0.4144, 0.4758, 0.4779, 0.47, 0.4779, 0.47, 0.4144, 0.47, 0.4779, 0.47, 0.4779, 0.47, 0.4144, 0.4662, 0.4144, 0.47, 0.4144, 0.47, 0.4779, 0.4662, 0.4779, 0.47, 0.4144, 0.47, 0.4779, 0.47, 0.4779, 0.47, 0.4144, 0.3946, 0.4144, 0.4662, 0.4144, 0.4662, 0.4779, 0.3946, 0.4779, 0.2894, 0.5, 0.3529, 0.5, 0.3529, 0.75, 0.2894, 0.75, 0.6207, 0.4144, 0.625, 0.4144, 0.625, 0.4779, 0.6207, 0.4779, 0.6207, 0.375, 0.625, 0.375, 0.625, 0.4144, 0.6207, 0.4144, 0.25, 0.5, 0.2894, 0.5, 0.2894, 0.75, 0.25, 0.75, 0.3946, 0.375, 0.4662, 0.375, 0.4662, 0.4144, 0.3946, 0.4144, 0.47, 0.375, 0.47, 0.4144, 0.47, 0.4144, 0.47, 0.375, 0.4662, 0.375, 0.47, 0.375, 0.47, 0.4144, 0.4662, 0.4144, 0.47, 0.375, 0.47, 0.4144, 0.47, 0.4144, 0.47, 0.375, 0.47, 0.375, 0.4758, 0.375, 0.4758, 0.4144, 0.47, 0.4144, 0.5461, 0.375, 0.6207, 0.375, 0.6207, 0.4144, 0.5461, 0.4144, 0.375, 0.375, 0.3946, 0.375, 0.3946, 0.4144, 0.375, 0.4144, 0.5104, 0.375, 0.5461, 0.375, 0.5461, 0.4144, 0.5104, 0.4144, 0.4758, 0.375, 0.5104, 0.375, 0.5104, 0.4144, 0.4758, 0.4144, 0.4758, 0.7721, 0.5104, 0.7721, 0.5104, 0.8356, 0.4758, 0.8356, 0.5104, 0.7721, 0.5461, 0.7721, 0.5461, 0.8356, 0.5104, 0.8356, 0.6207, 0.7721, 0.625, 0.7721, 0.625, 0.8356, 0.6207, 0.8356, 0.6471, 0.5, 0.7106, 0.5, 0.7106, 0.75, 0.6471, 0.75, 0.4662, 0.7721, 0.47, 0.7721, 0.47, 0.8356, 0.4662, 0.8356, 0.3946, 0.7721, 0.4662, 0.7721, 0.4662, 0.8356, 0.3946, 0.8356, 0.4662, 0.4779, 0.4662, 0.4144, 0.4662, 0.4144, 0.4662, 0.4779, 0.4662, 0.4779, 0.4662, 0.4144, 0.4662, 0.4144, 0.4662, 0.4779, 0.47, 0.7721, 0.4758, 0.7721, 0.4758, 0.8356, 0.47, 0.8356, 0.5461, 0.7721, 0.6207, 0.7721, 0.6207, 0.8356, 0.5461, 0.8356, 0.375, 0.7721, 0.3946, 0.7721, 0.3946, 0.8356, 0.375, 0.8356, 0.5104, 0.4144, 0.5461, 0.4144, 0.5461, 0.4779, 0.5104, 0.4779, 0.5104, 0.4144, 0.5461, 0.4144, 0.5461, 0.4144, 0.5104, 0.4144, 0.5461, 0.4144, 0.5461, 0.4779, 0.5461, 0.4779, 0.5461, 0.4144, 0.5461, 0.4779, 0.5104, 0.4779, 0.5104, 0.4779, 0.5461, 0.4779, 0.875, 0.75, 0.875, 0.5, 0.875, 0.5, 0.875, 0.75, 0.5888, 0.4327, 0.625, 0.4327, 0.625, 0.5, 0.5888, 0.5, 0.5888, 0.5, 0.625, 0.5, 0.625, 0.75, 0.5888, 0.75, 0.5888, 0.938, 0.625, 0.938, 0.625, 1.0, 0.5888, 1.0, 0.3077, 0.5, 0.375, 0.5, 0.375, 0.75, 0.3077, 0.75, 0.813, 0.5, 0.875, 0.5, 0.875, 0.75, 0.813, 0.75, 0.5475, 0.938, 0.5888, 0.938, 0.5888, 1.0, 0.5475, 1.0, 0.5475, 0.5, 0.5888, 0.5, 0.5888, 0.75, 0.5475, 0.75, 0.5475, 0.4327, 0.5888, 0.4327, 0.5888, 0.5, 0.5475, 0.5, 0.5475, 0.0, 0.5888, 0.0, 0.5888, 0.25, 0.5475, 0.25, 0.4196, 0.0, 0.4196, 0.25, 0.4196, 0.25, 0.4196, 0.0, 0.375, 0.4327, 0.4196, 0.4327, 0.4196, 0.5, 0.375, 0.5, 0.375, 0.5, 0.4196, 0.5, 0.4196, 0.75, 0.375, 0.75, 0.375, 0.938, 0.4196, 0.938, 0.4196, 1.0, 0.375, 1.0, 0.5888, 0.0, 0.625, 0.0, 0.625, 0.25, 0.5888, 0.25, 0.625, 0.25, 0.5888, 0.25, 0.5888, 0.25, 0.625, 0.25, 0.5888, 1.0, 0.625, 1.0, 0.625, 1.0, 0.5888, 1.0, 0.5888, 0.25, 0.5888, 0.0, 0.5888, 0.0, 0.5888, 0.25, 0.375, 0.0, 0.4196, 0.0, 0.4196, 0.25, 0.375, 0.25, 0.125, 0.5, 0.125, 0.75, 0.125, 0.75, 0.125, 0.5, 0.4196, 0.25, 0.375, 0.25, 0.375, 0.25, 0.4196, 0.25, 0.375, 1.0, 0.4196, 1.0, 0.4196, 1.0, 0.375, 1.0, 0.375, 0.75, 0.4196, 0.75, 0.4196, 0.8173, 0.375, 0.8173, 0.375, 0.312, 0.4196, 0.312, 0.4196, 0.4327, 0.375, 0.4327, 0.5475, 0.312, 0.5888, 0.312, 0.5888, 0.4327, 0.5475, 0.4327, 0.5475, 0.75, 0.5888, 0.75, 0.5888, 0.8173, 0.5475, 0.8173, 0.625, 0.5, 0.6923, 0.5, 0.6923, 0.75, 0.625, 0.75, 0.187, 0.5, 0.3077, 0.5, 0.3077, 0.75, 0.187, 0.75, 0.5888, 0.75, 0.625, 0.75, 0.625, 0.8173, 0.5888, 0.8173, 0.5888, 0.312, 0.625, 0.312, 0.625, 0.4327, 0.5888, 0.4327, 0.5888, 0.25, 0.625, 0.25, 0.625, 0.312, 0.5888, 0.312, 0.125, 0.5, 0.187, 0.5, 0.187, 0.75, 0.125, 0.75, 0.5475, 0.25, 0.5888, 0.25, 0.5888, 0.312, 0.5475, 0.312, 0.375, 0.25, 0.4196, 0.25, 0.4196, 0.312, 0.375, 0.312, 0.375, 0.8173, 0.4196, 0.8173, 0.4196, 0.938, 0.375, 0.938, 0.5475, 0.8173, 0.5888, 0.8173, 0.5888, 0.938, 0.5475, 0.938, 0.6923, 0.5, 0.813, 0.5, 0.813, 0.75, 0.6923, 0.75, 0.5888, 0.8173, 0.625, 0.8173, 0.625, 0.938, 0.5888, 0.938, 0.46, 0.8173, 0.5475, 0.8173, 0.5475, 0.938, 0.46, 0.938, 0.46, 0.25, 0.5475, 0.25, 0.5475, 0.312, 0.46, 0.312, 0.46, 0.75, 0.5475, 0.75, 0.5475, 0.8173, 0.46, 0.8173, 0.46, 0.312, 0.5475, 0.312, 0.5475, 0.4327, 0.46, 0.4327, 0.46, 0.0, 0.5475, 0.0, 0.5475, 0.25, 0.46, 0.25, 0.46, 0.4327, 0.5475, 0.4327, 0.5475, 0.5, 0.46, 0.5, 0.46, 0.5, 0.5475, 0.5, 0.5475, 0.75, 0.46, 0.75, 0.46, 0.938, 0.5475, 0.938, 0.5475, 1.0, 0.46, 1.0, 0.4196, 0.938, 0.46, 0.938, 0.46, 1.0, 0.4196, 1.0, 0.4196, 0.5, 0.46, 0.5, 0.46, 0.75, 0.4196, 0.75, 0.4196, 0.4327, 0.46, 0.4327, 0.46, 0.5, 0.4196, 0.5, 0.4196, 0.0, 0.46, 0.0, 0.46, 0.25, 0.4196, 0.25, 0.4196, 0.312, 0.46, 0.312, 0.46, 0.4327, 0.4196, 0.4327, 0.4196, 0.75, 0.46, 0.75, 0.46, 0.8173, 0.4196, 0.8173, 0.4196, 0.25, 0.46, 0.25, 0.46, 0.312, 0.4196, 0.312, 0.4196, 0.8173, 0.46, 0.8173, 0.46, 0.938, 0.4196, 0.938, 0.875, 0.75, 0.875, 0.5, 0.875, 0.5, 0.875, 0.75, 0.5888, 0.4327, 0.625, 0.4327, 0.625, 0.5, 0.5888, 0.5, 0.5888, 0.5, 0.625, 0.5, 0.625, 0.75, 0.5888, 0.75, 0.5888, 0.938, 0.625, 0.938, 0.625, 1.0, 0.5888, 1.0, 0.3077, 0.5, 0.375, 0.5, 0.375, 0.75, 0.3077, 0.75, 0.813, 0.5, 0.875, 0.5, 0.875, 0.75, 0.813, 0.75, 0.5475, 0.938, 0.5888, 0.938, 0.5888, 1.0, 0.5475, 1.0, 0.5475, 0.5, 0.5888, 0.5, 0.5888, 0.75, 0.5475, 0.75, 0.5475, 0.4327, 0.5888, 0.4327, 0.5888, 0.5, 0.5475, 0.5, 0.5475, 0.0, 0.5888, 0.0, 0.5888, 0.25, 0.5475, 0.25, 0.4196, 0.0, 0.4196, 0.25, 0.4196, 0.25, 0.4196, 0.0, 0.375, 0.4327, 0.4196, 0.4327, 0.4196, 0.5, 0.375, 0.5, 0.375, 0.5, 0.4196, 0.5, 0.4196, 0.75, 0.375, 0.75, 0.375, 0.938, 0.4196, 0.938, 0.4196, 1.0, 0.375, 1.0, 0.5888, 0.0, 0.625, 0.0, 0.625, 0.25, 0.5888, 0.25, 0.625, 0.25, 0.5888, 0.25, 0.5888, 0.25, 0.625, 0.25, 0.5888, 1.0, 0.625, 1.0, 0.625, 1.0, 0.5888, 1.0, 0.5888, 0.25, 0.5888, 0.0, 0.5888, 0.0, 0.5888, 0.25, 0.375, 0.0, 0.4196, 0.0, 0.4196, 0.25, 0.375, 0.25, 0.125, 0.5, 0.125, 0.75, 0.125, 0.75, 0.125, 0.5, 0.4196, 0.25, 0.375, 0.25, 0.375, 0.25, 0.4196, 0.25, 0.375, 1.0, 0.4196, 1.0, 0.4196, 1.0, 0.375, 1.0, 0.375, 0.75, 0.4196, 0.75, 0.4196, 0.8173, 0.375, 0.8173, 0.375, 0.312, 0.4196, 0.312, 0.4196, 0.4327, 0.375, 0.4327, 0.5475, 0.312, 0.5888, 0.312, 0.5888, 0.4327, 0.5475, 0.4327, 0.5475, 0.75, 0.5888, 0.75, 0.5888, 0.8173, 0.5475, 0.8173, 0.625, 0.5, 0.6923, 0.5, 0.6923, 0.75, 0.625, 0.75, 0.187, 0.5, 0.3077, 0.5, 0.3077, 0.75, 0.187, 0.75, 0.5888, 0.75, 0.625, 0.75, 0.625, 0.8173, 0.5888, 0.8173, 0.5888, 0.312, 0.625, 0.312, 0.625, 0.4327, 0.5888, 0.4327, 0.5888, 0.25, 0.625, 0.25, 0.625, 0.312, 0.5888, 0.312, 0.125, 0.5, 0.187, 0.5, 0.187, 0.75, 0.125, 0.75, 0.5475, 0.25, 0.5888, 0.25, 0.5888, 0.312, 0.5475, 0.312, 0.375, 0.25, 0.4196, 0.25, 0.4196, 0.312, 0.375, 0.312, 0.375, 0.8173, 0.4196, 0.8173, 0.4196, 0.938, 0.375, 0.938, 0.5475, 0.8173, 0.5888, 0.8173, 0.5888, 0.938, 0.5475, 0.938, 0.6923, 0.5, 0.813, 0.5, 0.813, 0.75, 0.6923, 0.75, 0.5888, 0.8173, 0.625, 0.8173, 0.625, 0.938, 0.5888, 0.938, 0.46, 0.8173, 0.5475, 0.8173, 0.5475, 0.938, 0.46, 0.938, 0.46, 0.25, 0.5475, 0.25, 0.5475, 0.312, 0.46, 0.312, 0.46, 0.75, 0.5475, 0.75, 0.5475, 0.8173, 0.46, 0.8173, 0.46, 0.312, 0.5475, 0.312, 0.5475, 0.4327, 0.46, 0.4327, 0.46, 0.0, 0.5475, 0.0, 0.5475, 0.25, 0.46, 0.25, 0.46, 0.4327, 0.5475, 0.4327, 0.5475, 0.5, 0.46, 0.5, 0.46, 0.5, 0.5475, 0.5, 0.5475, 0.75, 0.46, 0.75, 0.46, 0.938, 0.5475, 0.938, 0.5475, 1.0, 0.46, 1.0, 0.4196, 0.938, 0.46, 0.938, 0.46, 1.0, 0.4196, 1.0, 0.4196, 0.5, 0.46, 0.5, 0.46, 0.75, 0.4196, 0.75, 0.4196, 0.4327, 0.46, 0.4327, 0.46, 0.5, 0.4196, 0.5, 0.4196, 0.0, 0.46, 0.0, 0.46, 0.25, 0.4196, 0.25, 0.4196, 0.312, 0.46, 0.312, 0.46, 0.4327, 0.4196, 0.4327, 0.4196, 0.75, 0.46, 0.75, 0.46, 0.8173, 0.4196, 0.8173, 0.4196, 0.25, 0.46, 0.25, 0.46, 0.312, 0.4196, 0.312, 0.4196, 0.8173, 0.46, 0.8173, 0.46, 0.938, 0.4196, 0.938, 0.875, 0.75, 0.875, 0.5, 0.875, 0.5, 0.875, 0.75, 0.5888, 0.4327, 0.625, 0.4327, 0.625, 0.5, 0.5888, 0.5, 0.5888, 0.5, 0.625, 0.5, 0.625, 0.75, 0.5888, 0.75, 0.5888, 0.938, 0.625, 0.938, 0.625, 1.0, 0.5888, 1.0, 0.3077, 0.5, 0.375, 0.5, 0.375, 0.75, 0.3077, 0.75, 0.813, 0.5, 0.875, 0.5, 0.875, 0.75, 0.813, 0.75, 0.5475, 0.938, 0.5888, 0.938, 0.5888, 1.0, 0.5475, 1.0, 0.5475, 0.5, 0.5888, 0.5, 0.5888, 0.75, 0.5475, 0.75, 0.5475, 0.4327, 0.5888, 0.4327, 0.5888, 0.5, 0.5475, 0.5, 0.5475, 0.0, 0.5888, 0.0, 0.5888, 0.25, 0.5475, 0.25, 0.4196, 0.0, 0.4196, 0.25, 0.4196, 0.25, 0.4196, 0.0, 0.375, 0.4327, 0.4196, 0.4327, 0.4196, 0.5, 0.375, 0.5, 0.375, 0.5, 0.4196, 0.5, 0.4196, 0.75, 0.375, 0.75, 0.375, 0.938, 0.4196, 0.938, 0.4196, 1.0, 0.375, 1.0, 0.5888, 0.0, 0.625, 0.0, 0.625, 0.25, 0.5888, 0.25, 0.625, 0.25, 0.5888, 0.25, 0.5888, 0.25, 0.625, 0.25, 0.5888, 1.0, 0.625, 1.0, 0.625, 1.0, 0.5888, 1.0, 0.5888, 0.25, 0.5888, 0.0, 0.5888, 0.0, 0.5888, 0.25, 0.375, 0.0, 0.4196, 0.0, 0.4196, 0.25, 0.375, 0.25, 0.125, 0.5, 0.125, 0.75, 0.125, 0.75, 0.125, 0.5, 0.4196, 0.25, 0.375, 0.25, 0.375, 0.25, 0.4196, 0.25, 0.375, 1.0, 0.4196, 1.0, 0.4196, 1.0, 0.375, 1.0, 0.375, 0.75, 0.4196, 0.75, 0.4196, 0.8173, 0.375, 0.8173, 0.375, 0.312, 0.4196, 0.312, 0.4196, 0.4327, 0.375, 0.4327, 0.5475, 0.312, 0.5888, 0.312, 0.5888, 0.4327, 0.5475, 0.4327, 0.5475, 0.75, 0.5888, 0.75, 0.5888, 0.8173, 0.5475, 0.8173, 0.625, 0.5, 0.6923, 0.5, 0.6923, 0.75, 0.625, 0.75, 0.187, 0.5, 0.3077, 0.5, 0.3077, 0.75, 0.187, 0.75, 0.5888, 0.75, 0.625, 0.75, 0.625, 0.8173, 0.5888, 0.8173, 0.5888, 0.312, 0.625, 0.312, 0.625, 0.4327, 0.5888, 0.4327, 0.5888, 0.25, 0.625, 0.25, 0.625, 0.312, 0.5888, 0.312, 0.125, 0.5, 0.187, 0.5, 0.187, 0.75, 0.125, 0.75, 0.5475, 0.25, 0.5888, 0.25, 0.5888, 0.312, 0.5475, 0.312, 0.375, 0.25, 0.4196, 0.25, 0.4196, 0.312, 0.375, 0.312, 0.375, 0.8173, 0.4196, 0.8173, 0.4196, 0.938, 0.375, 0.938, 0.5475, 0.8173, 0.5888, 0.8173, 0.5888, 0.938, 0.5475, 0.938, 0.6923, 0.5, 0.813, 0.5, 0.813, 0.75, 0.6923, 0.75, 0.5888, 0.8173, 0.625, 0.8173, 0.625, 0.938, 0.5888, 0.938, 0.46, 0.8173, 0.5475, 0.8173, 0.5475, 0.938, 0.46, 0.938, 0.46, 0.25, 0.5475, 0.25, 0.5475, 0.312, 0.46, 0.312, 0.46, 0.75, 0.5475, 0.75, 0.5475, 0.8173, 0.46, 0.8173, 0.46, 0.312, 0.5475, 0.312, 0.5475, 0.4327, 0.46, 0.4327, 0.46, 0.0, 0.5475, 0.0, 0.5475, 0.25, 0.46, 0.25, 0.46, 0.4327, 0.5475, 0.4327, 0.5475, 0.5, 0.46, 0.5, 0.46, 0.5, 0.5475, 0.5, 0.5475, 0.75, 0.46, 0.75, 0.46, 0.938, 0.5475, 0.938, 0.5475, 1.0, 0.46, 1.0, 0.4196, 0.938, 0.46, 0.938, 0.46, 1.0, 0.4196, 1.0, 0.4196, 0.5, 0.46, 0.5, 0.46, 0.75, 0.4196, 0.75, 0.4196, 0.4327, 0.46, 0.4327, 0.46, 0.5, 0.4196, 0.5, 0.4196, 0.0, 0.46, 0.0, 0.46, 0.25, 0.4196, 0.25, 0.4196, 0.312, 0.46, 0.312, 0.46, 0.4327, 0.4196, 0.4327, 0.4196, 0.75, 0.46, 0.75, 0.46, 0.8173, 0.4196, 0.8173, 0.4196, 0.25, 0.46, 0.25, 0.46, 0.312, 0.4196, 0.312, 0.4196, 0.8173, 0.46, 0.8173, 0.46, 0.938, 0.4196, 0.938])
me_circle_006.materials.append(mat_material_006)
me_circle_006.update()

# ---- objects
ob_ice_dispenser = bpy.data.objects.new('Ice Dispenser', me_circle_006)

# ---- transforms, parenting, visibility, modifiers, constraints
ob_ice_dispenser.location = (0.0, 0.0, 0.0)
ob_ice_dispenser.rotation_euler = (1.571, 0.0, 0.0)

# ---- collection membership
col_collection.objects.link(ob_ice_dispenser)

# ---- scene / render settings (as saved in the file)
scene.frame_start = 1; scene.frame_end = 250; scene.frame_set(1)
scene.render.engine = 'BLENDER_EEVEE_NEXT'
scene.cycles.sampling_pattern = 'TABULATED_SOBOL'
bpy.context.view_layer.update()

# ---- added for rendering (the .blend has no active camera and no usable light): camera, sun
cam_auto = bpy.data.cameras.new('AutoCamera')
cam_auto.lens = 50.0
cam_auto.sensor_width = 36.0
cam_auto.clip_end = 1000.0
ob_auto_camera = bpy.data.objects.new('AutoCamera', cam_auto)
scene.collection.objects.link(ob_auto_camera)
ob_auto_camera.location = (3.15578, -3.46265, 3.98539)
ob_auto_camera.rotation_euler = (1.09748, -7.21219e-08, 0.694738)
scene.camera = ob_auto_camera
light_auto_sun = bpy.data.lights.new('AutoSun', 'SUN')
light_auto_sun.energy = 3.0
light_auto_sun.angle = 0.0523599
ob_auto_sun = bpy.data.objects.new('AutoSun', light_auto_sun)
scene.collection.objects.link(ob_auto_sun)
ob_auto_sun.rotation_euler = (0.872665, 0.174533, 0.523599)
bpy.context.view_layer.update()
